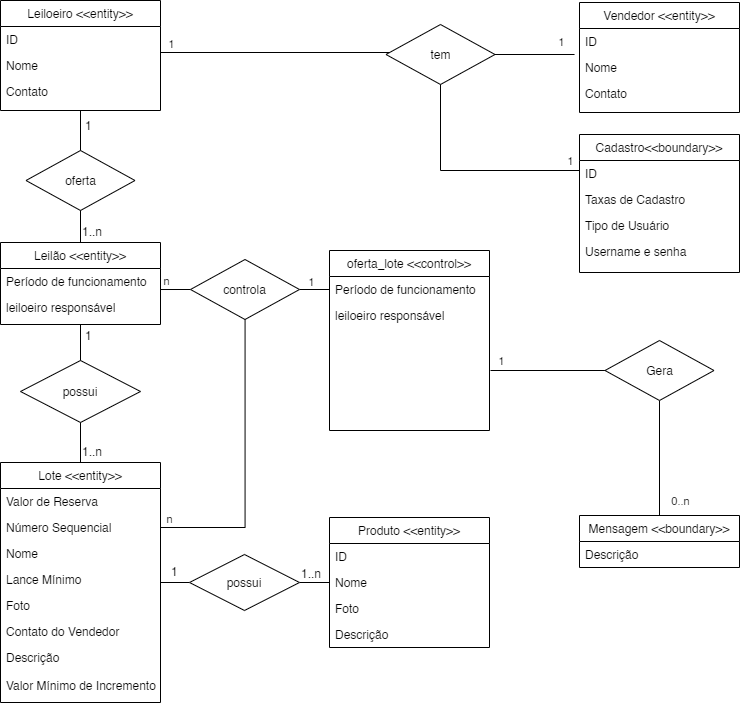

The diagram above was exported from draw.io. Its source (the exported page's mxGraphModel, read from the mxfile embedded in the PNG):
<mxGraphModel dx="656" dy="857" grid="1" gridSize="10" guides="1" tooltips="1" connect="1" arrows="1" fold="1" page="1" pageScale="1" pageWidth="827" pageHeight="1169" math="0" shadow="0">
  <root>
    <mxCell id="ppZKQVAMtROptTwGkY1O-0" />
    <mxCell id="ppZKQVAMtROptTwGkY1O-1" parent="ppZKQVAMtROptTwGkY1O-0" />
    <mxCell id="dZYaay34y9yl_WPJI12i-0" value="oferta" style="rhombus;whiteSpace=wrap;html=1;" vertex="1" parent="ppZKQVAMtROptTwGkY1O-1">
      <mxGeometry x="885.5" y="220" width="109" height="60" as="geometry" />
    </mxCell>
    <mxCell id="dZYaay34y9yl_WPJI12i-1" style="edgeStyle=orthogonalEdgeStyle;rounded=0;orthogonalLoop=1;jettySize=auto;html=1;entryX=0;entryY=0.5;entryDx=0;entryDy=0;endArrow=none;endFill=0;" edge="1" parent="ppZKQVAMtROptTwGkY1O-1" source="dZYaay34y9yl_WPJI12i-2" target="dZYaay34y9yl_WPJI12i-44">
      <mxGeometry relative="1" as="geometry" />
    </mxCell>
    <mxCell id="dZYaay34y9yl_WPJI12i-2" value="Lote &lt;&lt;entity&gt;&gt;" style="swimlane;fontStyle=0;align=center;verticalAlign=top;childLayout=stackLayout;horizontal=1;startSize=26;horizontalStack=0;resizeParent=1;resizeLast=0;collapsible=1;marginBottom=0;rounded=0;shadow=0;strokeWidth=1;" vertex="1" parent="ppZKQVAMtROptTwGkY1O-1">
      <mxGeometry x="860" y="532" width="160" height="240" as="geometry">
        <mxRectangle x="220" y="120" width="160" height="26" as="alternateBounds" />
      </mxGeometry>
    </mxCell>
    <mxCell id="dZYaay34y9yl_WPJI12i-3" value="Valor de Reserva" style="text;align=left;verticalAlign=top;spacingLeft=4;spacingRight=4;overflow=hidden;rotatable=0;points=[[0,0.5],[1,0.5]];portConstraint=eastwest;" vertex="1" parent="dZYaay34y9yl_WPJI12i-2">
      <mxGeometry y="26" width="160" height="26" as="geometry" />
    </mxCell>
    <mxCell id="dZYaay34y9yl_WPJI12i-4" value="Número Sequencial" style="text;align=left;verticalAlign=top;spacingLeft=4;spacingRight=4;overflow=hidden;rotatable=0;points=[[0,0.5],[1,0.5]];portConstraint=eastwest;rounded=0;shadow=0;html=0;" vertex="1" parent="dZYaay34y9yl_WPJI12i-2">
      <mxGeometry y="52" width="160" height="26" as="geometry" />
    </mxCell>
    <mxCell id="dZYaay34y9yl_WPJI12i-5" value="Nome " style="text;align=left;verticalAlign=top;spacingLeft=4;spacingRight=4;overflow=hidden;rotatable=0;points=[[0,0.5],[1,0.5]];portConstraint=eastwest;rounded=0;shadow=0;html=0;" vertex="1" parent="dZYaay34y9yl_WPJI12i-2">
      <mxGeometry y="78" width="160" height="26" as="geometry" />
    </mxCell>
    <mxCell id="dZYaay34y9yl_WPJI12i-6" value="Lance Mínimo" style="text;align=left;verticalAlign=top;spacingLeft=4;spacingRight=4;overflow=hidden;rotatable=0;points=[[0,0.5],[1,0.5]];portConstraint=eastwest;rounded=0;shadow=0;html=0;" vertex="1" parent="dZYaay34y9yl_WPJI12i-2">
      <mxGeometry y="104" width="160" height="26" as="geometry" />
    </mxCell>
    <mxCell id="dZYaay34y9yl_WPJI12i-7" value="Foto" style="text;align=left;verticalAlign=top;spacingLeft=4;spacingRight=4;overflow=hidden;rotatable=0;points=[[0,0.5],[1,0.5]];portConstraint=eastwest;rounded=0;shadow=0;html=0;" vertex="1" parent="dZYaay34y9yl_WPJI12i-2">
      <mxGeometry y="130" width="160" height="26" as="geometry" />
    </mxCell>
    <mxCell id="dZYaay34y9yl_WPJI12i-8" value="Contato do Vendedor" style="text;align=left;verticalAlign=top;spacingLeft=4;spacingRight=4;overflow=hidden;rotatable=0;points=[[0,0.5],[1,0.5]];portConstraint=eastwest;rounded=0;shadow=0;html=0;" vertex="1" parent="dZYaay34y9yl_WPJI12i-2">
      <mxGeometry y="156" width="160" height="26" as="geometry" />
    </mxCell>
    <mxCell id="dZYaay34y9yl_WPJI12i-9" value="Descrição " style="text;align=left;verticalAlign=top;spacingLeft=4;spacingRight=4;overflow=hidden;rotatable=0;points=[[0,0.5],[1,0.5]];portConstraint=eastwest;rounded=0;shadow=0;html=0;" vertex="1" parent="dZYaay34y9yl_WPJI12i-2">
      <mxGeometry y="182" width="160" height="28" as="geometry" />
    </mxCell>
    <mxCell id="dZYaay34y9yl_WPJI12i-10" value="Valor Mínimo de Incremento" style="text;align=left;verticalAlign=top;spacingLeft=4;spacingRight=4;overflow=hidden;rotatable=0;points=[[0,0.5],[1,0.5]];portConstraint=eastwest;rounded=0;shadow=0;html=0;" vertex="1" parent="dZYaay34y9yl_WPJI12i-2">
      <mxGeometry y="210" width="160" height="28" as="geometry" />
    </mxCell>
    <mxCell id="dZYaay34y9yl_WPJI12i-11" value="Produto &lt;&lt;entity&gt;&gt;" style="swimlane;fontStyle=0;align=center;verticalAlign=top;childLayout=stackLayout;horizontal=1;startSize=26;horizontalStack=0;resizeParent=1;resizeLast=0;collapsible=1;marginBottom=0;rounded=0;shadow=0;strokeWidth=1;" vertex="1" parent="ppZKQVAMtROptTwGkY1O-1">
      <mxGeometry x="1189" y="587" width="160" height="130" as="geometry">
        <mxRectangle x="550" y="140" width="160" height="26" as="alternateBounds" />
      </mxGeometry>
    </mxCell>
    <mxCell id="dZYaay34y9yl_WPJI12i-12" value="ID" style="text;align=left;verticalAlign=top;spacingLeft=4;spacingRight=4;overflow=hidden;rotatable=0;points=[[0,0.5],[1,0.5]];portConstraint=eastwest;" vertex="1" parent="dZYaay34y9yl_WPJI12i-11">
      <mxGeometry y="26" width="160" height="26" as="geometry" />
    </mxCell>
    <mxCell id="dZYaay34y9yl_WPJI12i-13" value="Nome" style="text;align=left;verticalAlign=top;spacingLeft=4;spacingRight=4;overflow=hidden;rotatable=0;points=[[0,0.5],[1,0.5]];portConstraint=eastwest;rounded=0;shadow=0;html=0;" vertex="1" parent="dZYaay34y9yl_WPJI12i-11">
      <mxGeometry y="52" width="160" height="26" as="geometry" />
    </mxCell>
    <mxCell id="dZYaay34y9yl_WPJI12i-14" value="Foto" style="text;align=left;verticalAlign=top;spacingLeft=4;spacingRight=4;overflow=hidden;rotatable=0;points=[[0,0.5],[1,0.5]];portConstraint=eastwest;rounded=0;shadow=0;html=0;" vertex="1" parent="dZYaay34y9yl_WPJI12i-11">
      <mxGeometry y="78" width="160" height="26" as="geometry" />
    </mxCell>
    <mxCell id="dZYaay34y9yl_WPJI12i-15" value="Descrição" style="text;align=left;verticalAlign=top;spacingLeft=4;spacingRight=4;overflow=hidden;rotatable=0;points=[[0,0.5],[1,0.5]];portConstraint=eastwest;rounded=0;shadow=0;html=0;" vertex="1" parent="dZYaay34y9yl_WPJI12i-11">
      <mxGeometry y="104" width="160" height="26" as="geometry" />
    </mxCell>
    <mxCell id="dZYaay34y9yl_WPJI12i-16" value="Leilão &lt;&lt;entity&gt;&gt;" style="swimlane;fontStyle=0;align=center;verticalAlign=top;childLayout=stackLayout;horizontal=1;startSize=26;horizontalStack=0;resizeParent=1;resizeLast=0;collapsible=1;marginBottom=0;rounded=0;shadow=0;strokeWidth=1;" vertex="1" parent="ppZKQVAMtROptTwGkY1O-1">
      <mxGeometry x="860" y="312" width="160" height="82" as="geometry">
        <mxRectangle x="230" y="140" width="160" height="26" as="alternateBounds" />
      </mxGeometry>
    </mxCell>
    <mxCell id="dZYaay34y9yl_WPJI12i-17" value="Período de funcionamento" style="text;align=left;verticalAlign=top;spacingLeft=4;spacingRight=4;overflow=hidden;rotatable=0;points=[[0,0.5],[1,0.5]];portConstraint=eastwest;" vertex="1" parent="dZYaay34y9yl_WPJI12i-16">
      <mxGeometry y="26" width="160" height="26" as="geometry" />
    </mxCell>
    <mxCell id="dZYaay34y9yl_WPJI12i-18" value="leiloeiro responsável" style="text;align=left;verticalAlign=top;spacingLeft=4;spacingRight=4;overflow=hidden;rotatable=0;points=[[0,0.5],[1,0.5]];portConstraint=eastwest;rounded=0;shadow=0;html=0;" vertex="1" parent="dZYaay34y9yl_WPJI12i-16">
      <mxGeometry y="52" width="160" height="26" as="geometry" />
    </mxCell>
    <mxCell id="dZYaay34y9yl_WPJI12i-19" value="1..n" style="resizable=0;align=left;verticalAlign=bottom;labelBackgroundColor=none;fontSize=12;direction=south;" connectable="0" vertex="1" parent="ppZKQVAMtROptTwGkY1O-1">
      <mxGeometry x="1159" y="652" as="geometry" />
    </mxCell>
    <mxCell id="dZYaay34y9yl_WPJI12i-20" value="1" style="resizable=0;align=left;verticalAlign=bottom;labelBackgroundColor=none;fontSize=12;" connectable="0" vertex="1" parent="ppZKQVAMtROptTwGkY1O-1">
      <mxGeometry x="1029" y="650" as="geometry" />
    </mxCell>
    <mxCell id="dZYaay34y9yl_WPJI12i-21" value="Cadastro&lt;&lt;boundary&gt;&gt;" style="swimlane;fontStyle=0;align=center;verticalAlign=top;childLayout=stackLayout;horizontal=1;startSize=26;horizontalStack=0;resizeParent=1;resizeLast=0;collapsible=1;marginBottom=0;rounded=0;shadow=0;strokeWidth=1;" vertex="1" parent="ppZKQVAMtROptTwGkY1O-1">
      <mxGeometry x="1439" y="204" width="160" height="138" as="geometry">
        <mxRectangle x="230" y="140" width="160" height="26" as="alternateBounds" />
      </mxGeometry>
    </mxCell>
    <mxCell id="dZYaay34y9yl_WPJI12i-22" value="ID" style="text;align=left;verticalAlign=top;spacingLeft=4;spacingRight=4;overflow=hidden;rotatable=0;points=[[0,0.5],[1,0.5]];portConstraint=eastwest;" vertex="1" parent="dZYaay34y9yl_WPJI12i-21">
      <mxGeometry y="26" width="160" height="26" as="geometry" />
    </mxCell>
    <mxCell id="dZYaay34y9yl_WPJI12i-23" value="Taxas de Cadastro" style="text;align=left;verticalAlign=top;spacingLeft=4;spacingRight=4;overflow=hidden;rotatable=0;points=[[0,0.5],[1,0.5]];portConstraint=eastwest;rounded=0;shadow=0;html=0;" vertex="1" parent="dZYaay34y9yl_WPJI12i-21">
      <mxGeometry y="52" width="160" height="26" as="geometry" />
    </mxCell>
    <mxCell id="dZYaay34y9yl_WPJI12i-24" value="Tipo de Usuário" style="text;align=left;verticalAlign=top;spacingLeft=4;spacingRight=4;overflow=hidden;rotatable=0;points=[[0,0.5],[1,0.5]];portConstraint=eastwest;rounded=0;shadow=0;html=0;" vertex="1" parent="dZYaay34y9yl_WPJI12i-21">
      <mxGeometry y="78" width="160" height="26" as="geometry" />
    </mxCell>
    <mxCell id="dZYaay34y9yl_WPJI12i-25" value="Username e senha" style="text;align=left;verticalAlign=top;spacingLeft=4;spacingRight=4;overflow=hidden;rotatable=0;points=[[0,0.5],[1,0.5]];portConstraint=eastwest;rounded=0;shadow=0;html=0;" vertex="1" parent="dZYaay34y9yl_WPJI12i-21">
      <mxGeometry y="104" width="160" height="26" as="geometry" />
    </mxCell>
    <mxCell id="dZYaay34y9yl_WPJI12i-26" value="Mensagem &lt;&lt;boundary&gt;&gt;" style="swimlane;fontStyle=0;align=center;verticalAlign=top;childLayout=stackLayout;horizontal=1;startSize=26;horizontalStack=0;resizeParent=1;resizeLast=0;collapsible=1;marginBottom=0;rounded=0;shadow=0;strokeWidth=1;" vertex="1" parent="ppZKQVAMtROptTwGkY1O-1">
      <mxGeometry x="1439" y="585" width="160" height="52" as="geometry">
        <mxRectangle x="230" y="140" width="160" height="26" as="alternateBounds" />
      </mxGeometry>
    </mxCell>
    <mxCell id="dZYaay34y9yl_WPJI12i-27" value="Descrição" style="text;align=left;verticalAlign=top;spacingLeft=4;spacingRight=4;overflow=hidden;rotatable=0;points=[[0,0.5],[1,0.5]];portConstraint=eastwest;rounded=0;shadow=0;html=0;" vertex="1" parent="dZYaay34y9yl_WPJI12i-26">
      <mxGeometry y="26" width="160" height="26" as="geometry" />
    </mxCell>
    <mxCell id="dZYaay34y9yl_WPJI12i-28" value="Vendedor &lt;&lt;entity&gt;&gt;" style="swimlane;fontStyle=0;align=center;verticalAlign=top;childLayout=stackLayout;horizontal=1;startSize=26;horizontalStack=0;resizeParent=1;resizeLast=0;collapsible=1;marginBottom=0;rounded=0;shadow=0;strokeWidth=1;" vertex="1" parent="ppZKQVAMtROptTwGkY1O-1">
      <mxGeometry x="1439" y="72" width="160" height="110" as="geometry">
        <mxRectangle x="230" y="140" width="160" height="26" as="alternateBounds" />
      </mxGeometry>
    </mxCell>
    <mxCell id="dZYaay34y9yl_WPJI12i-29" value="ID" style="text;align=left;verticalAlign=top;spacingLeft=4;spacingRight=4;overflow=hidden;rotatable=0;points=[[0,0.5],[1,0.5]];portConstraint=eastwest;" vertex="1" parent="dZYaay34y9yl_WPJI12i-28">
      <mxGeometry y="26" width="160" height="26" as="geometry" />
    </mxCell>
    <mxCell id="dZYaay34y9yl_WPJI12i-30" value="Nome" style="text;align=left;verticalAlign=top;spacingLeft=4;spacingRight=4;overflow=hidden;rotatable=0;points=[[0,0.5],[1,0.5]];portConstraint=eastwest;rounded=0;shadow=0;html=0;" vertex="1" parent="dZYaay34y9yl_WPJI12i-28">
      <mxGeometry y="52" width="160" height="26" as="geometry" />
    </mxCell>
    <mxCell id="dZYaay34y9yl_WPJI12i-31" value="Contato" style="text;align=left;verticalAlign=top;spacingLeft=4;spacingRight=4;overflow=hidden;rotatable=0;points=[[0,0.5],[1,0.5]];portConstraint=eastwest;rounded=0;shadow=0;html=0;" vertex="1" parent="dZYaay34y9yl_WPJI12i-28">
      <mxGeometry y="78" width="160" height="26" as="geometry" />
    </mxCell>
    <mxCell id="dZYaay34y9yl_WPJI12i-32" value="Leiloeiro &lt;&lt;entity&gt;&gt;" style="swimlane;fontStyle=0;align=center;verticalAlign=top;childLayout=stackLayout;horizontal=1;startSize=26;horizontalStack=0;resizeParent=1;resizeLast=0;collapsible=1;marginBottom=0;rounded=0;shadow=0;strokeWidth=1;" vertex="1" parent="ppZKQVAMtROptTwGkY1O-1">
      <mxGeometry x="860" y="70" width="160" height="110" as="geometry">
        <mxRectangle x="230" y="140" width="160" height="26" as="alternateBounds" />
      </mxGeometry>
    </mxCell>
    <mxCell id="dZYaay34y9yl_WPJI12i-33" value="ID" style="text;align=left;verticalAlign=top;spacingLeft=4;spacingRight=4;overflow=hidden;rotatable=0;points=[[0,0.5],[1,0.5]];portConstraint=eastwest;" vertex="1" parent="dZYaay34y9yl_WPJI12i-32">
      <mxGeometry y="26" width="160" height="26" as="geometry" />
    </mxCell>
    <mxCell id="dZYaay34y9yl_WPJI12i-34" value="Nome" style="text;align=left;verticalAlign=top;spacingLeft=4;spacingRight=4;overflow=hidden;rotatable=0;points=[[0,0.5],[1,0.5]];portConstraint=eastwest;rounded=0;shadow=0;html=0;" vertex="1" parent="dZYaay34y9yl_WPJI12i-32">
      <mxGeometry y="52" width="160" height="26" as="geometry" />
    </mxCell>
    <mxCell id="dZYaay34y9yl_WPJI12i-35" value="Contato" style="text;align=left;verticalAlign=top;spacingLeft=4;spacingRight=4;overflow=hidden;rotatable=0;points=[[0,0.5],[1,0.5]];portConstraint=eastwest;rounded=0;shadow=0;html=0;" vertex="1" parent="dZYaay34y9yl_WPJI12i-32">
      <mxGeometry y="78" width="160" height="32" as="geometry" />
    </mxCell>
    <mxCell id="dZYaay34y9yl_WPJI12i-36" value="oferta_lote &lt;&lt;control&gt;&gt;" style="swimlane;fontStyle=0;align=center;verticalAlign=top;childLayout=stackLayout;horizontal=1;startSize=26;horizontalStack=0;resizeParent=1;resizeLast=0;collapsible=1;marginBottom=0;rounded=0;shadow=0;strokeWidth=1;" vertex="1" parent="ppZKQVAMtROptTwGkY1O-1">
      <mxGeometry x="1189" y="320" width="160" height="180" as="geometry">
        <mxRectangle x="230" y="140" width="160" height="26" as="alternateBounds" />
      </mxGeometry>
    </mxCell>
    <mxCell id="dZYaay34y9yl_WPJI12i-37" value="Período de funcionamento" style="text;align=left;verticalAlign=top;spacingLeft=4;spacingRight=4;overflow=hidden;rotatable=0;points=[[0,0.5],[1,0.5]];portConstraint=eastwest;" vertex="1" parent="dZYaay34y9yl_WPJI12i-36">
      <mxGeometry y="26" width="160" height="26" as="geometry" />
    </mxCell>
    <mxCell id="dZYaay34y9yl_WPJI12i-38" value="leiloeiro responsável" style="text;align=left;verticalAlign=top;spacingLeft=4;spacingRight=4;overflow=hidden;rotatable=0;points=[[0,0.5],[1,0.5]];portConstraint=eastwest;rounded=0;shadow=0;html=0;" vertex="1" parent="dZYaay34y9yl_WPJI12i-36">
      <mxGeometry y="52" width="160" height="26" as="geometry" />
    </mxCell>
    <mxCell id="dZYaay34y9yl_WPJI12i-39" style="edgeStyle=orthogonalEdgeStyle;rounded=0;orthogonalLoop=1;jettySize=auto;html=1;entryX=0.997;entryY=0.962;entryDx=0;entryDy=0;endArrow=none;endFill=0;entryPerimeter=0;" edge="1" parent="ppZKQVAMtROptTwGkY1O-1" source="dZYaay34y9yl_WPJI12i-41" target="dZYaay34y9yl_WPJI12i-33">
      <mxGeometry relative="1" as="geometry">
        <Array as="points">
          <mxPoint x="1020" y="122" />
        </Array>
      </mxGeometry>
    </mxCell>
    <mxCell id="dZYaay34y9yl_WPJI12i-40" value="1" style="edgeLabel;html=1;align=center;verticalAlign=middle;resizable=0;points=[];" vertex="1" connectable="0" parent="dZYaay34y9yl_WPJI12i-39">
      <mxGeometry x="0.897" y="-1" relative="1" as="geometry">
        <mxPoint y="-8" as="offset" />
      </mxGeometry>
    </mxCell>
    <mxCell id="dZYaay34y9yl_WPJI12i-41" value="tem" style="rhombus;whiteSpace=wrap;html=1;" vertex="1" parent="ppZKQVAMtROptTwGkY1O-1">
      <mxGeometry x="1245.5" y="94" width="109" height="60" as="geometry" />
    </mxCell>
    <mxCell id="dZYaay34y9yl_WPJI12i-42" value="possui" style="rhombus;whiteSpace=wrap;html=1;" vertex="1" parent="ppZKQVAMtROptTwGkY1O-1">
      <mxGeometry x="880" y="430" width="120" height="62" as="geometry" />
    </mxCell>
    <mxCell id="dZYaay34y9yl_WPJI12i-43" style="edgeStyle=orthogonalEdgeStyle;rounded=0;orthogonalLoop=1;jettySize=auto;html=1;entryX=0;entryY=0.5;entryDx=0;entryDy=0;endArrow=none;endFill=0;" edge="1" parent="ppZKQVAMtROptTwGkY1O-1" source="dZYaay34y9yl_WPJI12i-44" target="dZYaay34y9yl_WPJI12i-13">
      <mxGeometry relative="1" as="geometry" />
    </mxCell>
    <mxCell id="dZYaay34y9yl_WPJI12i-44" value="possui" style="rhombus;whiteSpace=wrap;html=1;" vertex="1" parent="ppZKQVAMtROptTwGkY1O-1">
      <mxGeometry x="1049" y="624" width="110" height="56" as="geometry" />
    </mxCell>
    <mxCell id="dZYaay34y9yl_WPJI12i-45" value="1" style="resizable=0;align=left;verticalAlign=bottom;labelBackgroundColor=none;fontSize=12;" connectable="0" vertex="1" parent="ppZKQVAMtROptTwGkY1O-1">
      <mxGeometry x="929" y="520" as="geometry">
        <mxPoint x="14" y="-106" as="offset" />
      </mxGeometry>
    </mxCell>
    <mxCell id="dZYaay34y9yl_WPJI12i-46" value="1..n" style="resizable=0;align=left;verticalAlign=bottom;labelBackgroundColor=none;fontSize=12;" connectable="0" vertex="1" parent="ppZKQVAMtROptTwGkY1O-1">
      <mxGeometry x="940" y="530" as="geometry" />
    </mxCell>
    <mxCell id="dZYaay34y9yl_WPJI12i-47" value="" style="endArrow=none;html=1;exitX=0.5;exitY=1;exitDx=0;exitDy=0;entryX=0.5;entryY=0;entryDx=0;entryDy=0;" edge="1" parent="ppZKQVAMtROptTwGkY1O-1" source="dZYaay34y9yl_WPJI12i-16" target="dZYaay34y9yl_WPJI12i-42">
      <mxGeometry width="50" height="50" relative="1" as="geometry">
        <mxPoint x="989" y="400" as="sourcePoint" />
        <mxPoint x="1039" y="350" as="targetPoint" />
      </mxGeometry>
    </mxCell>
    <mxCell id="dZYaay34y9yl_WPJI12i-48" value="" style="endArrow=none;html=1;exitX=0.5;exitY=1;exitDx=0;exitDy=0;" edge="1" parent="ppZKQVAMtROptTwGkY1O-1" target="dZYaay34y9yl_WPJI12i-2">
      <mxGeometry width="50" height="50" relative="1" as="geometry">
        <mxPoint x="940" y="492" as="sourcePoint" />
        <mxPoint x="940" y="530" as="targetPoint" />
      </mxGeometry>
    </mxCell>
    <mxCell id="dZYaay34y9yl_WPJI12i-49" value="" style="endArrow=none;html=1;entryX=0.5;entryY=0;entryDx=0;entryDy=0;" edge="1" parent="ppZKQVAMtROptTwGkY1O-1" target="dZYaay34y9yl_WPJI12i-0">
      <mxGeometry width="50" height="50" relative="1" as="geometry">
        <mxPoint x="940" y="180" as="sourcePoint" />
        <mxPoint x="939" y="220" as="targetPoint" />
      </mxGeometry>
    </mxCell>
    <mxCell id="dZYaay34y9yl_WPJI12i-50" value="" style="endArrow=none;html=1;entryX=0.5;entryY=1;entryDx=0;entryDy=0;exitX=0.5;exitY=0;exitDx=0;exitDy=0;" edge="1" parent="ppZKQVAMtROptTwGkY1O-1" source="dZYaay34y9yl_WPJI12i-16" target="dZYaay34y9yl_WPJI12i-0">
      <mxGeometry width="50" height="50" relative="1" as="geometry">
        <mxPoint x="989" y="400" as="sourcePoint" />
        <mxPoint x="1039" y="350" as="targetPoint" />
      </mxGeometry>
    </mxCell>
    <mxCell id="dZYaay34y9yl_WPJI12i-51" value="1" style="resizable=0;align=left;verticalAlign=bottom;labelBackgroundColor=none;fontSize=12;" connectable="0" vertex="1" parent="ppZKQVAMtROptTwGkY1O-1">
      <mxGeometry x="929" y="310" as="geometry">
        <mxPoint x="14" y="-106" as="offset" />
      </mxGeometry>
    </mxCell>
    <mxCell id="dZYaay34y9yl_WPJI12i-52" value="1..n" style="resizable=0;align=left;verticalAlign=bottom;labelBackgroundColor=none;fontSize=12;" connectable="0" vertex="1" parent="ppZKQVAMtROptTwGkY1O-1">
      <mxGeometry x="940" y="310" as="geometry" />
    </mxCell>
    <mxCell id="dZYaay34y9yl_WPJI12i-53" value="" style="endArrow=none;html=1;entryX=-0.031;entryY=0;entryDx=0;entryDy=0;exitX=1;exitY=0.5;exitDx=0;exitDy=0;entryPerimeter=0;" edge="1" parent="ppZKQVAMtROptTwGkY1O-1" source="dZYaay34y9yl_WPJI12i-41" target="dZYaay34y9yl_WPJI12i-30">
      <mxGeometry width="50" height="50" relative="1" as="geometry">
        <mxPoint x="1020" y="194" as="sourcePoint" />
        <mxPoint x="1070" y="144" as="targetPoint" />
      </mxGeometry>
    </mxCell>
    <mxCell id="dZYaay34y9yl_WPJI12i-54" value="1" style="edgeLabel;html=1;align=center;verticalAlign=middle;resizable=0;points=[];" vertex="1" connectable="0" parent="dZYaay34y9yl_WPJI12i-53">
      <mxGeometry x="0.2857" y="2" relative="1" as="geometry">
        <mxPoint x="14" y="-11" as="offset" />
      </mxGeometry>
    </mxCell>
    <mxCell id="dZYaay34y9yl_WPJI12i-55" value="" style="endArrow=none;html=1;entryX=0.5;entryY=1;entryDx=0;entryDy=0;exitX=0;exitY=0.5;exitDx=0;exitDy=0;edgeStyle=orthogonalEdgeStyle;rounded=0;" edge="1" parent="ppZKQVAMtROptTwGkY1O-1" source="dZYaay34y9yl_WPJI12i-23" target="dZYaay34y9yl_WPJI12i-41">
      <mxGeometry width="50" height="50" relative="1" as="geometry">
        <mxPoint x="1020" y="194" as="sourcePoint" />
        <mxPoint x="1070" y="144" as="targetPoint" />
        <Array as="points">
          <mxPoint x="1439" y="240" />
          <mxPoint x="1300" y="240" />
        </Array>
      </mxGeometry>
    </mxCell>
    <mxCell id="dZYaay34y9yl_WPJI12i-56" value="1" style="edgeLabel;html=1;align=center;verticalAlign=middle;resizable=0;points=[];" vertex="1" connectable="0" parent="dZYaay34y9yl_WPJI12i-55">
      <mxGeometry x="0.0714" relative="1" as="geometry">
        <mxPoint x="97" y="-10" as="offset" />
      </mxGeometry>
    </mxCell>
    <mxCell id="dZYaay34y9yl_WPJI12i-57" style="edgeStyle=orthogonalEdgeStyle;rounded=0;orthogonalLoop=1;jettySize=auto;html=1;endArrow=none;endFill=0;entryX=0;entryY=0.5;entryDx=0;entryDy=0;exitX=1;exitY=0.5;exitDx=0;exitDy=0;" edge="1" parent="ppZKQVAMtROptTwGkY1O-1" source="dZYaay34y9yl_WPJI12i-63" target="dZYaay34y9yl_WPJI12i-37">
      <mxGeometry relative="1" as="geometry">
        <mxPoint x="1179" y="362" as="targetPoint" />
        <Array as="points">
          <mxPoint x="1159" y="359" />
          <mxPoint x="1159" y="359" />
        </Array>
      </mxGeometry>
    </mxCell>
    <mxCell id="dZYaay34y9yl_WPJI12i-58" value="1" style="edgeLabel;html=1;align=center;verticalAlign=middle;resizable=0;points=[];" vertex="1" connectable="0" parent="dZYaay34y9yl_WPJI12i-57">
      <mxGeometry x="-0.7115" relative="1" as="geometry">
        <mxPoint x="7" y="-8" as="offset" />
      </mxGeometry>
    </mxCell>
    <mxCell id="dZYaay34y9yl_WPJI12i-59" style="edgeStyle=orthogonalEdgeStyle;rounded=0;orthogonalLoop=1;jettySize=auto;html=1;entryX=1.002;entryY=0.808;entryDx=0;entryDy=0;entryPerimeter=0;endArrow=none;endFill=0;" edge="1" parent="ppZKQVAMtROptTwGkY1O-1" source="dZYaay34y9yl_WPJI12i-63" target="dZYaay34y9yl_WPJI12i-17">
      <mxGeometry relative="1" as="geometry" />
    </mxCell>
    <mxCell id="dZYaay34y9yl_WPJI12i-60" value="n" style="edgeLabel;html=1;align=center;verticalAlign=middle;resizable=0;points=[];" vertex="1" connectable="0" parent="dZYaay34y9yl_WPJI12i-59">
      <mxGeometry x="0.7657" relative="1" as="geometry">
        <mxPoint y="-9" as="offset" />
      </mxGeometry>
    </mxCell>
    <mxCell id="dZYaay34y9yl_WPJI12i-61" style="edgeStyle=orthogonalEdgeStyle;rounded=0;orthogonalLoop=1;jettySize=auto;html=1;entryX=1;entryY=0.5;entryDx=0;entryDy=0;endArrow=none;endFill=0;" edge="1" parent="ppZKQVAMtROptTwGkY1O-1" source="dZYaay34y9yl_WPJI12i-63" target="dZYaay34y9yl_WPJI12i-4">
      <mxGeometry relative="1" as="geometry" />
    </mxCell>
    <mxCell id="dZYaay34y9yl_WPJI12i-62" value="n" style="edgeLabel;html=1;align=center;verticalAlign=middle;resizable=0;points=[];" vertex="1" connectable="0" parent="dZYaay34y9yl_WPJI12i-61">
      <mxGeometry x="0.9405" y="-1" relative="1" as="geometry">
        <mxPoint y="-8" as="offset" />
      </mxGeometry>
    </mxCell>
    <mxCell id="dZYaay34y9yl_WPJI12i-63" value="controla" style="rhombus;whiteSpace=wrap;html=1;" vertex="1" parent="ppZKQVAMtROptTwGkY1O-1">
      <mxGeometry x="1050" y="329" width="109" height="60" as="geometry" />
    </mxCell>
    <mxCell id="dZYaay34y9yl_WPJI12i-64" style="edgeStyle=orthogonalEdgeStyle;rounded=0;orthogonalLoop=1;jettySize=auto;html=1;endArrow=none;endFill=0;" edge="1" parent="ppZKQVAMtROptTwGkY1O-1" source="dZYaay34y9yl_WPJI12i-68">
      <mxGeometry relative="1" as="geometry">
        <mxPoint x="1350" y="440" as="targetPoint" />
      </mxGeometry>
    </mxCell>
    <mxCell id="dZYaay34y9yl_WPJI12i-65" value="1&lt;br&gt;" style="edgeLabel;html=1;align=center;verticalAlign=middle;resizable=0;points=[];" vertex="1" connectable="0" parent="dZYaay34y9yl_WPJI12i-64">
      <mxGeometry x="0.8274" relative="1" as="geometry">
        <mxPoint y="-10" as="offset" />
      </mxGeometry>
    </mxCell>
    <mxCell id="dZYaay34y9yl_WPJI12i-66" style="edgeStyle=orthogonalEdgeStyle;rounded=0;orthogonalLoop=1;jettySize=auto;html=1;entryX=0.5;entryY=0;entryDx=0;entryDy=0;endArrow=none;endFill=0;" edge="1" parent="ppZKQVAMtROptTwGkY1O-1" source="dZYaay34y9yl_WPJI12i-68" target="dZYaay34y9yl_WPJI12i-26">
      <mxGeometry relative="1" as="geometry" />
    </mxCell>
    <mxCell id="dZYaay34y9yl_WPJI12i-67" value="0..n" style="edgeLabel;html=1;align=center;verticalAlign=middle;resizable=0;points=[];" vertex="1" connectable="0" parent="dZYaay34y9yl_WPJI12i-66">
      <mxGeometry x="0.7739" y="-1" relative="1" as="geometry">
        <mxPoint x="21" y="-1" as="offset" />
      </mxGeometry>
    </mxCell>
    <mxCell id="dZYaay34y9yl_WPJI12i-68" value="Gera" style="rhombus;whiteSpace=wrap;html=1;" vertex="1" parent="ppZKQVAMtROptTwGkY1O-1">
      <mxGeometry x="1464.5" y="410" width="109" height="60" as="geometry" />
    </mxCell>
  </root>
</mxGraphModel>